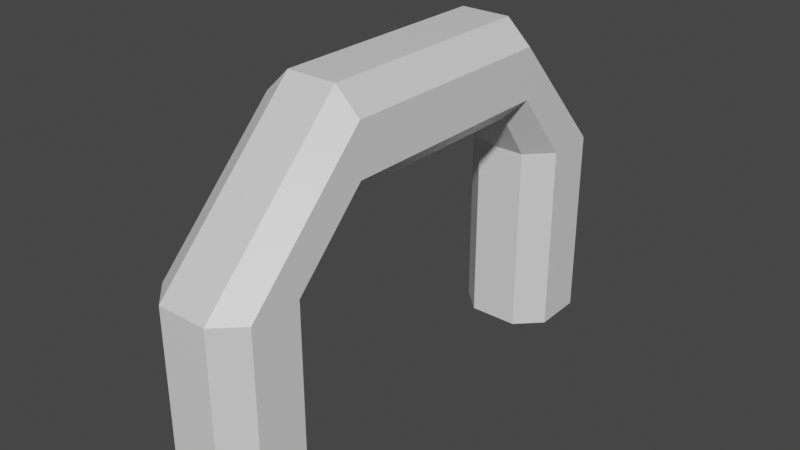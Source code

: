 # Source: Tunnel.blend  (saved by Blender 2.83.19; exported with 4.5.12 LTS)
import bpy
from mathutils import Matrix  # noqa: F401  (used for matrix-valued properties, if any)

bpy.ops.wm.read_factory_settings(use_empty=True)
scene = bpy.context.scene
scene.name = 'Scene'

# ---- collections
col_collection = bpy.data.collections.new('Collection'); scene.collection.children.link(col_collection)

# ---- materials (node trees are filled in below, after node groups)
mat_material = bpy.data.materials.new('Material')
mat_material.alpha_threshold = 0.0
mat_material.use_transparent_shadow = False
mat_material.line_color = (0.0, 0.0, 0.0, 1.0)

# ---- material node trees
mat_material.use_nodes = True; mat_material.node_tree.nodes.clear()
_N = mat_material.node_tree.nodes; _L = mat_material.node_tree.links
n0 = _N.new('ShaderNodeOutputMaterial'); n0.name = 'Material Output'; n0.location = (300, 300)
n1 = _N.new('ShaderNodeBsdfPrincipled'); n1.name = 'Principled BSDF'; n1.location = (10, 300)
n1.distribution = 'GGX'
n1.subsurface_method = 'BURLEY'
n1.inputs[2].default_value = 0.4
n1.inputs[3].default_value = 1.45
n1.inputs[27].default_value = (0.0, 0.0, 0.0, 1.0)
n1.inputs[28].default_value = 1.0
_L.new(n1.outputs[0], n0.inputs[0])
n0.is_active_output = True

# ---- world
world_world = bpy.data.worlds.new('World'); scene.world = world_world
world_world.use_nodes = True; world_world.node_tree.nodes.clear()
_N = world_world.node_tree.nodes; _L = world_world.node_tree.links
n0 = _N.new('ShaderNodeOutputWorld'); n0.name = 'World Output'; n0.location = (300, 300)
n1 = _N.new('ShaderNodeBackground'); n1.name = 'Background'; n1.location = (10, 300)
n1.inputs[0].default_value = (0.05088, 0.05088, 0.05088, 1.0)
_L.new(n1.outputs[0], n0.inputs[0])
n0.is_active_output = True
world_world.color = (0.05088, 0.05088, 0.05088)
world_world.use_sun_shadow = False
world_world.sun_shadow_jitter_overblur = 0.0

# ---- meshes
me_cube = bpy.data.meshes.new('Cube')
me_cube.from_pydata([(0.5163, -3.213, 3.956), (0.5163, -3.213, -0.02015), (0.5163, -5.213, 3.956), (0.5163, -5.213, -0.02015), (-0.5163, -3.213, 3.956), (-0.5163, -3.213, -0.02015), (-0.5163, -5.213, 3.956), (-0.5163, -5.213, -0.02015), (-1.022, -4.729, -0.02015), (-1.022, -4.729, 3.956), (-1.022, -3.698, 3.956), (-1.022, -3.698, -0.02015), (1.022, -3.698, -0.02015), (1.022, -3.698, 3.956), (1.022, -4.729, 3.956), (1.022, -4.729, -0.02015), (0.5163, -2.221, 6.981), (-0.5163, -2.221, 6.981), (0.5163, -2.221, 4.981), (-0.5163, -2.221, 4.981), (-1.022, -2.221, 5.465), (-1.022, -2.221, 6.497), (1.022, -2.221, 6.497), (1.022, -2.221, 5.465), (0.5163, 2.45, 6.98), (-0.5163, 2.45, 6.98), (0.5163, 2.449, 4.98), (-0.5163, 2.449, 4.98), (-1.022, 2.449, 5.464), (-1.022, 2.45, 6.496), (1.022, 2.45, 6.496), (1.022, 2.449, 5.464), (0.5163, 5.148, 4.02), (-0.5163, 5.148, 4.02), (0.5163, 3.148, 3.987), (-0.5163, 3.148, 3.987), (-1.022, 3.632, 3.995), (-1.022, 4.664, 4.012), (1.022, 4.664, 4.012), (1.022, 3.632, 3.995), (0.5163, 5.149, 0.02866), (-0.5163, 5.149, 0.02866), (0.5163, 3.149, -0.004571), (-0.5163, 3.149, -0.004571), (-1.022, 3.633, 0.003475), (-1.022, 4.665, 0.02062), (1.022, 4.665, 0.02062), (1.022, 3.633, 0.003475)], [], [(6, 2, 16, 17), (3, 2, 6, 7), (5, 1, 3, 7), (5, 4, 0, 1), (8, 9, 10, 11), (6, 9, 8, 7), (0, 4, 19, 18), (5, 11, 10, 4), (7, 8, 11, 5), (12, 13, 14, 15), (0, 13, 12, 1), (14, 13, 23, 22), (3, 15, 14, 2), (1, 12, 15, 3), (20, 21, 29, 28), (19, 20, 28, 27), (23, 18, 26, 31), (2, 14, 22, 16), (13, 0, 18, 23), (10, 9, 21, 20), (9, 6, 17, 21), (31, 26, 34, 39), (26, 27, 35, 34), (17, 16, 24, 25), (16, 22, 30, 24), (22, 23, 31, 30), (21, 17, 25, 29), (18, 19, 27, 26), (37, 33, 41, 45), (38, 39, 47, 46), (32, 38, 46, 40), (28, 29, 37, 36), (25, 24, 32, 33), (24, 30, 38, 32), (30, 31, 39, 38), (29, 25, 33, 37), (42, 43, 41, 40), (43, 44, 45, 41), (40, 46, 47, 42), (34, 35, 43, 42), (39, 34, 42, 47), (35, 36, 44, 43), (36, 37, 45, 44), (33, 32, 40, 41)])
_uv = me_cube.uv_layers.new(name='UVMap')
_uv.uv.foreach_set('vector', [0.625, 1.0, 0.625, 0.75, 0.625, 0.75, 0.625, 1.0, 0.375, 0.75, 0.625, 0.75, 0.625, 1.0, 0.375, 1.0, 0.125, 0.5, 0.375, 0.5, 0.375, 0.75, 0.125, 0.75, 0.375, 0.25, 0.625, 0.25, 0.625, 0.5, 0.375, 0.5, 0.375, 0.0, 0.625, 0.0, 0.625, 0.25, 0.375, 0.25, 0.625, 0.0, 0.625, 0.0, 0.375, 0.0, 0.375, 0.0, 0.625, 0.5, 0.625, 0.25, 0.625, 0.25, 0.625, 0.5, 0.375, 0.25, 0.375, 0.25, 0.625, 0.25, 0.625, 0.25, 0.375, 0.0, 0.375, 0.0, 0.375, 0.25, 0.375, 0.25, 0.375, 0.5, 0.625, 0.5, 0.625, 0.75, 0.375, 0.75, 0.625, 0.5, 0.625, 0.5, 0.375, 0.5, 0.375, 0.5, 0.625, 0.75, 0.625, 0.5, 0.625, 0.5, 0.625, 0.75, 0.375, 0.75, 0.375, 0.75, 0.625, 0.75, 0.625, 0.75, 0.375, 0.5, 0.375, 0.5, 0.375, 0.75, 0.375, 0.75, 0.625, 0.25, 0.625, 0.0, 0.625, 0.0, 0.625, 0.25, 0.625, 0.25, 0.625, 0.25, 0.625, 0.25, 0.625, 0.25, 0.625, 0.5, 0.625, 0.5, 0.625, 0.5, 0.625, 0.5, 0.625, 0.75, 0.625, 0.75, 0.625, 0.75, 0.625, 0.75, 0.625, 0.5, 0.625, 0.5, 0.625, 0.5, 0.625, 0.5, 0.625, 0.25, 0.625, 0.0, 0.625, 0.0, 0.625, 0.25, 0.625, 0.0, 0.625, 0.0, 0.625, 0.0, 0.625, 0.0, 0.625, 0.5, 0.625, 0.5, 0.625, 0.5, 0.625, 0.5, 0.625, 0.5, 0.625, 0.25, 0.625, 0.25, 0.625, 0.5, 0.625, 1.0, 0.625, 0.75, 0.625, 0.75, 0.625, 1.0, 0.625, 0.75, 0.625, 0.75, 0.625, 0.75, 0.625, 0.75, 0.625, 0.75, 0.625, 0.5, 0.625, 0.5, 0.625, 0.75, 0.625, 0.0, 0.625, 0.0, 0.625, 0.0, 0.625, 0.0, 0.625, 0.5, 0.625, 0.25, 0.625, 0.25, 0.625, 0.5, 0.625, 0.0, 0.625, 0.0, 0.625, 0.0, 0.625, 0.0, 0.625, 0.75, 0.625, 0.5, 0.625, 0.5, 0.625, 0.75, 0.625, 0.75, 0.625, 0.75, 0.625, 0.75, 0.625, 0.75, 0.625, 0.25, 0.625, 0.0, 0.625, 0.0, 0.625, 0.25, 0.625, 1.0, 0.625, 0.75, 0.625, 0.75, 0.625, 1.0, 0.625, 0.75, 0.625, 0.75, 0.625, 0.75, 0.625, 0.75, 0.625, 0.75, 0.625, 0.5, 0.625, 0.5, 0.625, 0.75, 0.625, 0.0, 0.625, 0.0, 0.625, 0.0, 0.625, 0.0, 0.625, 0.5, 0.875, 0.5, 0.875, 0.75, 0.625, 0.75, 0.625, 0.25, 0.625, 0.25, 0.625, 0.0, 0.625, 0.0, 0.625, 0.75, 0.625, 0.75, 0.625, 0.5, 0.625, 0.5, 0.625, 0.5, 0.625, 0.25, 0.625, 0.25, 0.625, 0.5, 0.625, 0.5, 0.625, 0.5, 0.625, 0.5, 0.625, 0.5, 0.625, 0.25, 0.625, 0.25, 0.625, 0.25, 0.625, 0.25, 0.625, 0.25, 0.625, 0.0, 0.625, 0.0, 0.625, 0.25, 0.625, 1.0, 0.625, 0.75, 0.625, 0.75, 0.625, 1.0])
me_cube.materials.append(mat_material)
me_cube.use_remesh_preserve_volume = False
me_cube.use_remesh_preserve_attributes = False
me_cube.use_mirror_vertex_groups = False
me_cube.update()
me_cube_001 = bpy.data.meshes.new('Cube.001')
me_cube_001.from_pydata([(-0.5163, -3.213, 3.956), (-1.022, -3.698, 3.956), (-0.5163, -2.221, 4.981), (-1.022, -2.221, 5.465), (-0.5163, 2.449, 4.98), (-1.022, 2.449, 5.464), (-0.5163, 3.148, 3.987), (-1.022, 3.632, 3.995)], [], [(0, 1, 3, 2), (4, 5, 7, 6)])
_uv = me_cube_001.uv_layers.new(name='UVMap')
_uv.uv.foreach_set('vector', [0.625, 0.25, 0.625, 0.25, 0.625, 0.25, 0.625, 0.25, 0.625, 0.25, 0.625, 0.25, 0.625, 0.25, 0.625, 0.25])
me_cube_001.materials.append(mat_material)
me_cube_001.use_remesh_preserve_volume = False
me_cube_001.use_remesh_preserve_attributes = False
me_cube_001.use_mirror_vertex_groups = False
me_cube_001.update()

# ---- objects
ob_body = bpy.data.objects.new('Body', me_cube)
ob_lightable = bpy.data.objects.new('Lightable', me_cube_001)

# ---- transforms, parenting, visibility, modifiers, constraints
ob_body.location = (0.0, 0.0, 0.0)
ob_body.lock_rotations_4d = False
ob_body.empty_display_type = 'ARROWS'
ob_body.lineart.crease_threshold = 0.0
ob_lightable.location = (0.0, 0.0, 0.0)
ob_lightable.lock_rotations_4d = False
ob_lightable.empty_display_type = 'ARROWS'
ob_lightable.lineart.crease_threshold = 0.0

# ---- collection membership
col_collection.objects.link(ob_body)
col_collection.objects.link(ob_lightable)

# ---- scene / render settings (as saved in the file)
scene.frame_start = 1; scene.frame_end = 250; scene.frame_set(1)
scene.render.engine = 'BLENDER_EEVEE_NEXT'
scene.cycles.use_denoising = False
scene.cycles.samples = 128
scene.cycles.sampling_pattern = 'TABULATED_SOBOL'
scene.cycles.use_adaptive_sampling = False
scene.cycles.use_light_tree = False
scene.view_settings.view_transform = 'Filmic'
bpy.context.view_layer.update()

# ---- added for rendering (the .blend has no active camera and no usable light): camera, sun
cam_auto = bpy.data.cameras.new('AutoCamera')
cam_auto.lens = 50.0
cam_auto.sensor_width = 36.0
cam_auto.clip_end = 1000.0
ob_auto_camera = bpy.data.objects.new('AutoCamera', cam_auto)
scene.collection.objects.link(ob_auto_camera)
ob_auto_camera.location = (11.7241, -14.1012, 12.8597)
ob_auto_camera.rotation_euler = (1.09748, -7.21219e-08, 0.694738)
scene.camera = ob_auto_camera
light_auto_sun = bpy.data.lights.new('AutoSun', 'SUN')
light_auto_sun.energy = 3.0
light_auto_sun.angle = 0.0523599
ob_auto_sun = bpy.data.objects.new('AutoSun', light_auto_sun)
scene.collection.objects.link(ob_auto_sun)
ob_auto_sun.rotation_euler = (0.872665, 0.174533, 0.523599)
bpy.context.view_layer.update()
